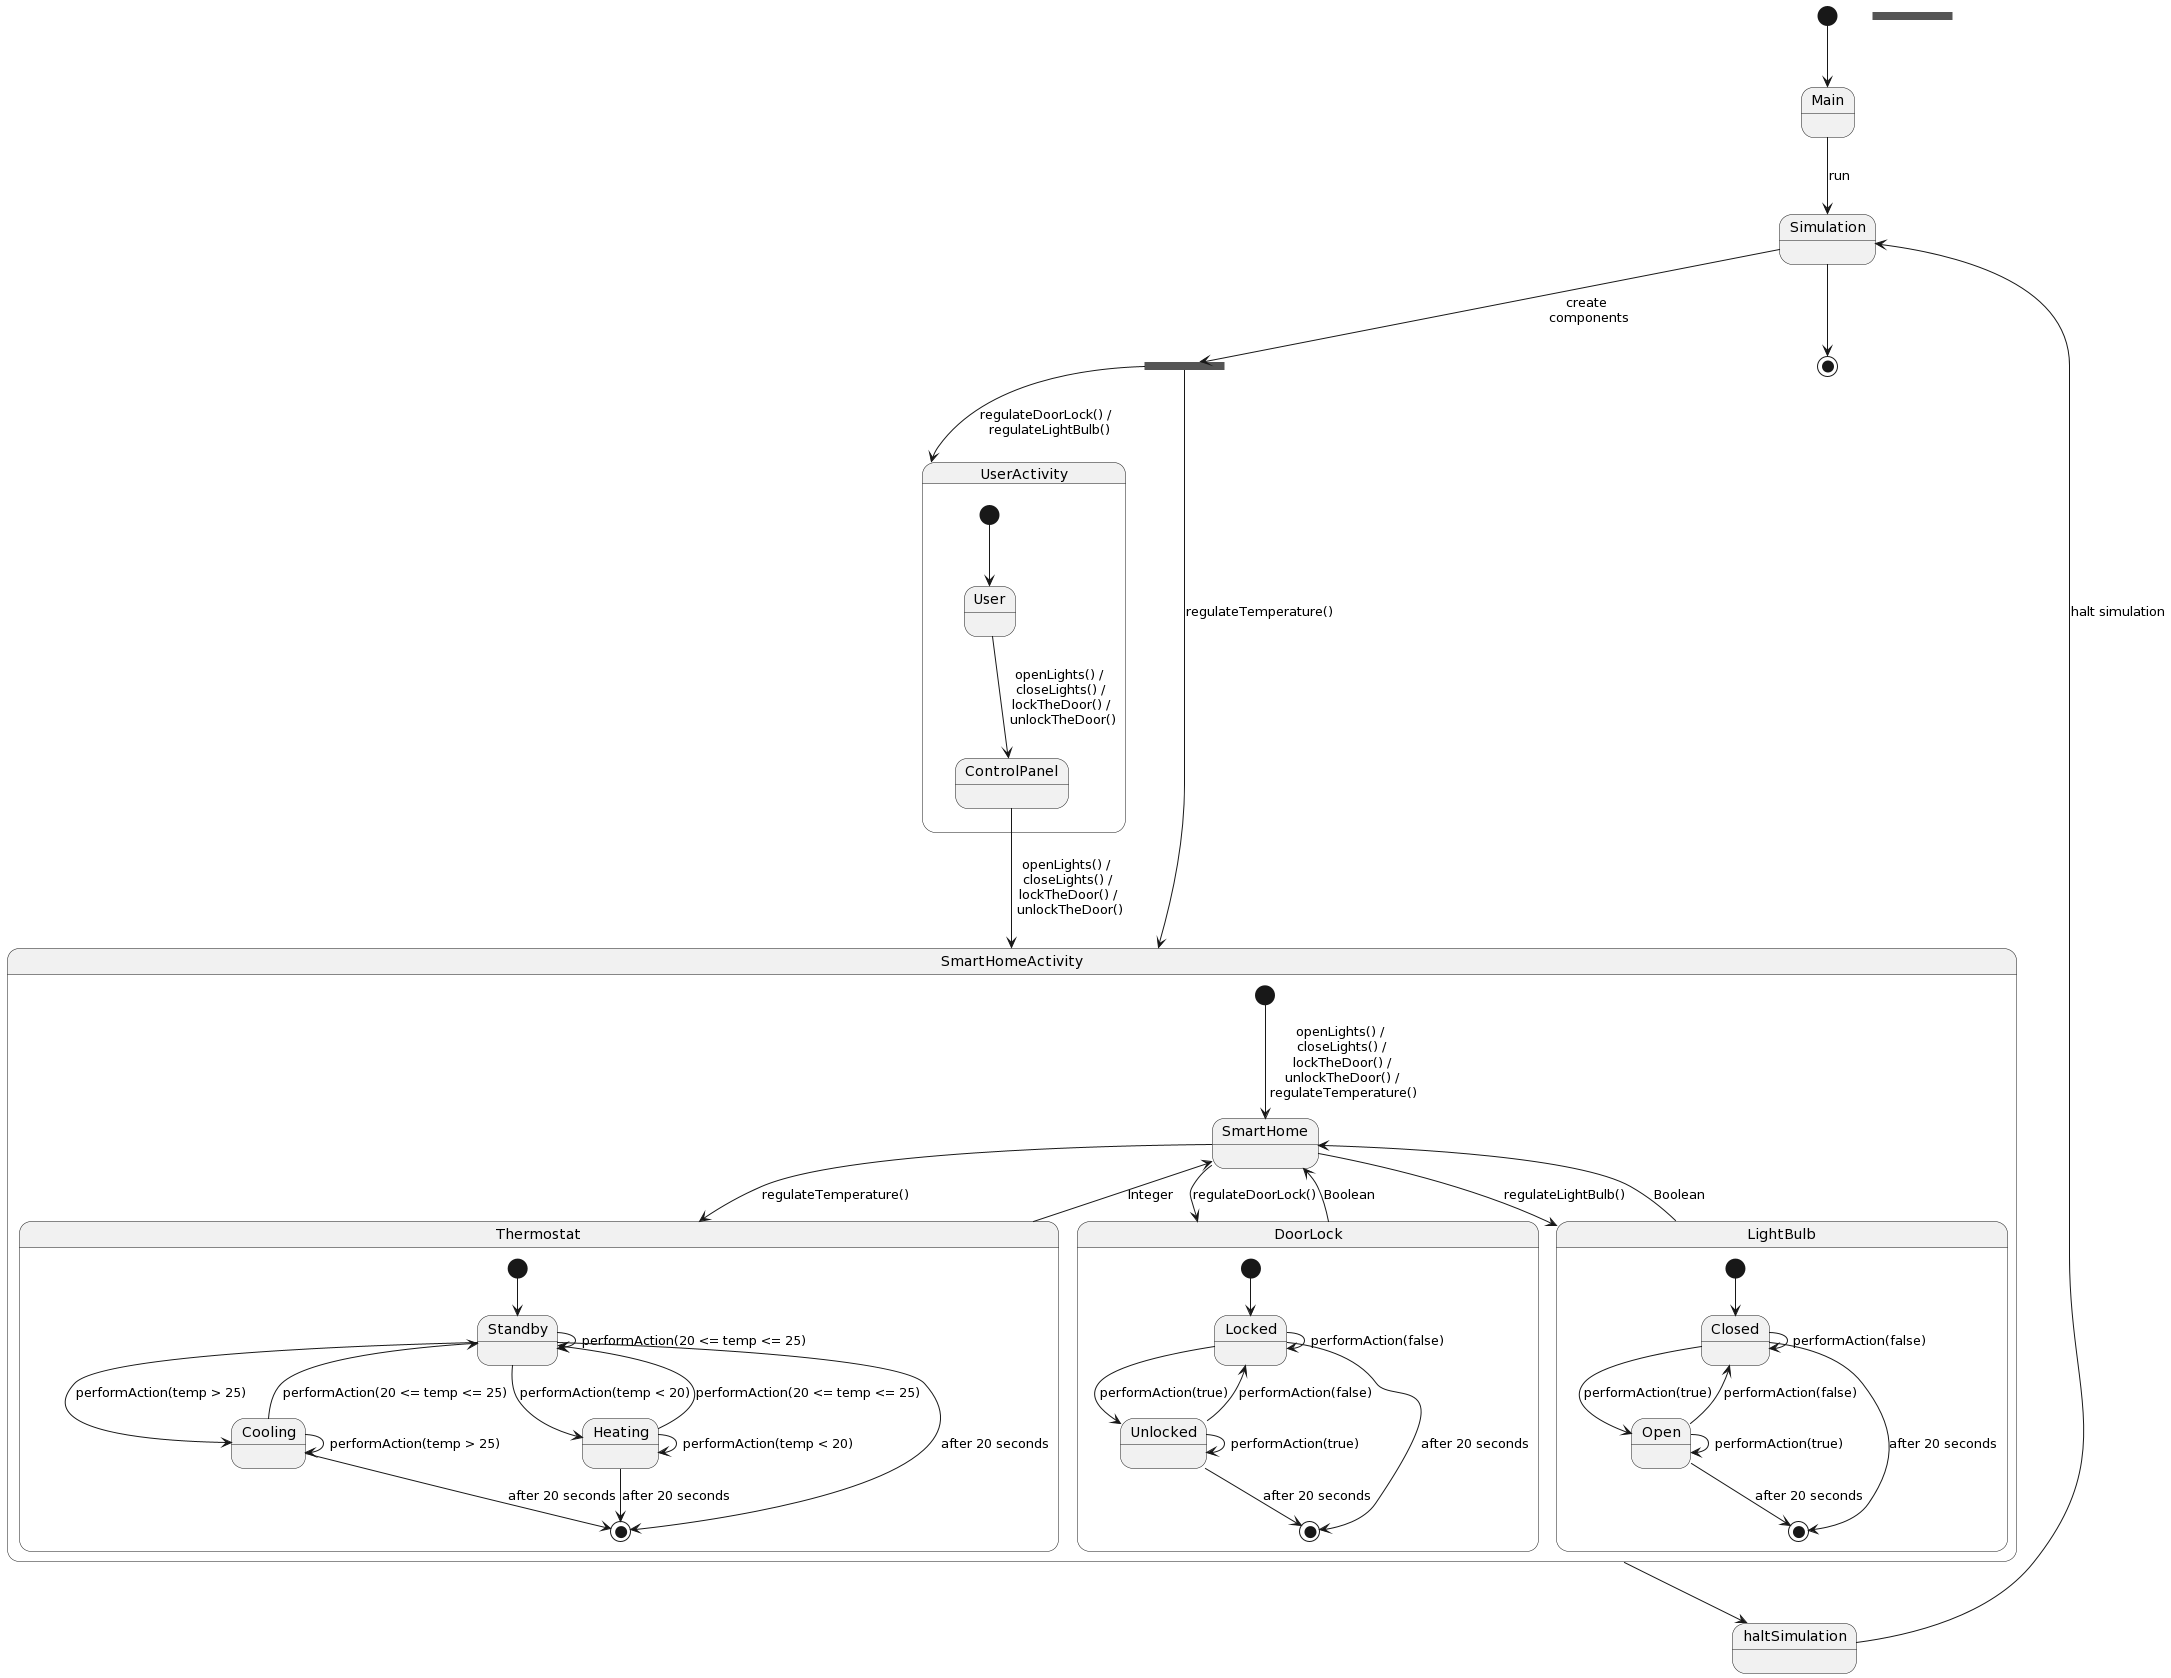

The diagram above was rendered by PlantUML. Its source (embedded in the PNG):
@startuml
[*] --> Main
Main --> Simulation: run
state forkSimulation <<fork>>
Simulation --> forkSimulation: create\n components
forkSimulation --> SmartHomeActivity: regulateTemperature()
forkSimulation --> UserActivity: regulateDoorLock() / \n regulateLightBulb()

state SmartHomeActivity {
[*] --> SmartHome: openLights() / \n closeLights() / \n lockTheDoor() / \n unlockTheDoor() / \n regulateTemperature()
SmartHome --> Thermostat: regulateTemperature()
Thermostat --> SmartHome: Integer
SmartHome --> DoorLock: regulateDoorLock()
DoorLock --> SmartHome: Boolean
SmartHome --> LightBulb: regulateLightBulb()
LightBulb --> SmartHome: Boolean
state DoorLock{
     [*] --> Locked
     Locked --> Unlocked: performAction(true)
     Unlocked --> Locked: performAction(false)
     Locked --> Locked: performAction(false)
     Unlocked --> Unlocked: performAction(true)
     Unlocked --> [*]: after 20 seconds
     Locked --> [*]: after 20 seconds
}
state LightBulb {
[*] --> Closed
Closed --> Open: performAction(true)
Open --> Closed: performAction(false)
Closed --> Closed: performAction(false)
Open --> Open: performAction(true)
Open --> [*]: after 20 seconds
Closed --> [*]: after 20 seconds
}
state Thermostat{
[*] --> Standby
Standby --> Standby: performAction(20 <= temp <= 25)
Standby --> Cooling: performAction(temp > 25)
Cooling --> Standby: performAction(20 <= temp <= 25)
Standby --> Heating: performAction(temp < 20)
Heating --> Standby: performAction(20 <= temp <= 25)
Heating --> Heating: performAction(temp < 20)
Cooling --> Cooling: performAction(temp > 25)
Standby --> [*]: after 20 seconds
Heating --> [*]: after 20 seconds
Cooling --> [*]: after 20 seconds
}

}
state UserActivity{
[*] --> User
User --> ControlPanel: openLights() / \n closeLights() / \n lockTheDoor() / \n unlockTheDoor()
ControlPanel --> SmartHomeActivity: openLights() / \n closeLights() / \n lockTheDoor() / \n unlockTheDoor()
}
state joinSimulation <<join>>
SmartHomeActivity --> haltSimulation
haltSimulation --> Simulation: halt simulation
Simulation --> [*]
@enduml